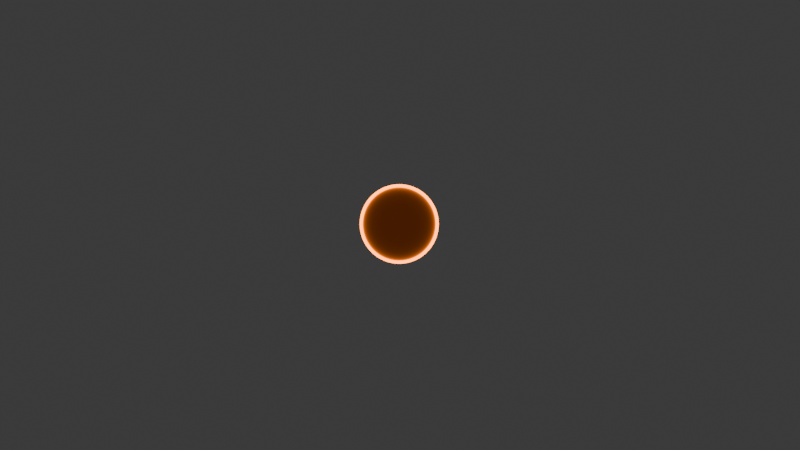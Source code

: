 # Source: sun.blend  (saved by Blender 4.4.32; exported with 4.5.12 LTS)
import bpy
from mathutils import Matrix  # noqa: F401  (used for matrix-valued properties, if any)

bpy.ops.wm.read_factory_settings(use_empty=True)
scene = bpy.context.scene
scene.name = 'Scene'

# ---- collections
col_collection = bpy.data.collections.new('Collection'); scene.collection.children.link(col_collection)
col_the_sun = bpy.data.collections.new('The Sun'); col_collection.children.link(col_the_sun)

# ---- materials (node trees are filled in below, after node groups)
mat_material_002 = bpy.data.materials.new('Material.002')
mat_material_002.surface_render_method = 'BLENDED'
mat_material_002.blend_method = 'BLEND'
mat_material_002.use_sss_translucency = True
mat_material_002.use_thickness_from_shadow = True

# ---- material node trees
mat_material_002.use_nodes = True; mat_material_002.node_tree.nodes.clear()
_N = mat_material_002.node_tree.nodes; _L = mat_material_002.node_tree.links
n0 = _N.new('ShaderNodeOutputMaterial'); n0.name = 'Material Output'; n0.location = (2036, 409)
n1 = _N.new('ShaderNodeMixShader'); n1.name = 'Mix Shader'; n1.location = (1790, 435)
n2 = _N.new('ShaderNodeEmission'); n2.name = 'Emission'; n2.location = (1327, 298)
n2.inputs[0].default_value = (1.0, 0.3819, 0.04189, 1.0)
n2.inputs[1].default_value = 8.0
n3 = _N.new('ShaderNodeFresnel'); n3.name = 'Fresnel'; n3.location = (1396, 612)
n3.inputs[0].default_value = 1.08
n4 = _N.new('ShaderNodeBsdfTransparent'); n4.name = 'Transparent BSDF'; n4.location = (1309, 471)
n4.inputs[0].default_value = (1.0, 0.4026, 0.04732, 1.0)
_L.new(n4.outputs[0], n1.inputs[1])
_L.new(n1.outputs[0], n0.inputs[0])
_L.new(n2.outputs[0], n1.inputs[2])
_L.new(n3.outputs[0], n1.inputs[0])
n0.is_active_output = True

# ---- world
world_world = bpy.data.worlds.new('World'); scene.world = world_world
world_world.use_nodes = True; world_world.node_tree.nodes.clear()
_N = world_world.node_tree.nodes; _L = world_world.node_tree.links
n0 = _N.new('ShaderNodeOutputWorld'); n0.name = 'World Output'; n0.location = (300, 300)
n1 = _N.new('ShaderNodeBackground'); n1.name = 'Background'; n1.location = (10, 300)
n1.inputs[0].default_value = (0.05088, 0.05088, 0.05088, 1.0)
_L.new(n1.outputs[0], n0.inputs[0])
n0.is_active_output = True
world_world.color = (0.05088, 0.05088, 0.05088)
world_world.sun_shadow_jitter_overblur = 0.0

# ---- cameras
cam_camera = bpy.data.cameras.new('Camera')
cam_camera.clip_end = 100.0
cam_camera.ortho_scale = 7.314

# ---- lights
light_light = bpy.data.lights.new('Light', 'POINT')
light_light.energy = 1000.0
light_light.shadow_soft_size = 0.1

# ---- meshes
me_sphere_001 = bpy.data.meshes.new('Sphere.001')
me_sphere_001.from_pydata([(-4.542e-08, 0.07915, 0.3979), (-4.542e-08, 0.1553, 0.3748), (-4.542e-08, 0.2254, 0.3373), (-4.542e-08, 0.2869, 0.2869), (-4.542e-08, 0.3373, 0.2254), (-4.542e-08, 0.3748, 0.1553), (-4.542e-08, 0.3979, 0.07915), (-4.542e-08, 0.3373, -0.2254), (-4.542e-08, 0.2869, -0.2869), (-4.542e-08, 0.2254, -0.3373), (0.01544, 0.07763, 0.3979), (0.03029, 0.1523, 0.3748), (0.04397, 0.2211, 0.3373), (0.05597, 0.2814, 0.2869), (0.06581, 0.3309, 0.2254), (0.07313, 0.3676, 0.1553), (0.07763, 0.3903, 0.07915), (0.07915, 0.3979, 3.899e-07), (0.07763, 0.3903, -0.07915), (0.07313, 0.3676, -0.1553), (0.06581, 0.3309, -0.2254), (0.05597, 0.2814, -0.2869), (0.04397, 0.2211, -0.3373), (0.03029, 0.1523, -0.3748), (0.01544, 0.07763, -0.3979), (0.03029, 0.07313, 0.3979), (0.05942, 0.1434, 0.3748), (0.08626, 0.2082, 0.3373), (0.1098, 0.265, 0.2869), (0.1291, 0.3117, 0.2254), (0.1434, 0.3463, 0.1553), (0.1523, 0.3676, 0.07915), (0.1553, 0.3748, 3.899e-07), (0.1523, 0.3676, -0.07915), (0.1434, 0.3463, -0.1553), (0.1291, 0.3117, -0.2254), (0.1098, 0.265, -0.2869), (0.08626, 0.2082, -0.3373), (0.05942, 0.1434, -0.3748), (0.03029, 0.07313, -0.3979), (0.04397, 0.06581, 0.3979), (0.08626, 0.1291, 0.3748), (0.1252, 0.1874, 0.3373), (0.1594, 0.2385, 0.2869), (0.1874, 0.2805, 0.2254), (0.2082, 0.3117, 0.1553), (0.2211, 0.3309, 0.07915), (0.2254, 0.3373, 3.899e-07), (0.2211, 0.3309, -0.07915), (0.2082, 0.3117, -0.1553), (0.1874, 0.2805, -0.2254), (0.1594, 0.2385, -0.2869), (0.1252, 0.1874, -0.3373), (0.08626, 0.1291, -0.3748), (0.04397, 0.06581, -0.3979), (0.05597, 0.05597, 0.3979), (0.1098, 0.1098, 0.3748), (0.1594, 0.1594, 0.3373), (0.2029, 0.2029, 0.2869), (0.2385, 0.2385, 0.2254), (0.265, 0.265, 0.1553), (0.2814, 0.2814, 0.07915), (0.2869, 0.2869, 3.899e-07), (0.2814, 0.2814, -0.07915), (0.265, 0.265, -0.1553), (0.2385, 0.2385, -0.2254), (0.2029, 0.2029, -0.2869), (0.1594, 0.1594, -0.3373), (0.1098, 0.1098, -0.3748), (0.05597, 0.05597, -0.3979), (0.06581, 0.04397, 0.3979), (0.1291, 0.08626, 0.3748), (0.1874, 0.1252, 0.3373), (0.2385, 0.1594, 0.2869), (0.2805, 0.1874, 0.2254), (0.3117, 0.2082, 0.1553), (0.3309, 0.2211, 0.07915), (0.3373, 0.2254, 3.899e-07), (0.3309, 0.2211, -0.07915), (0.3117, 0.2082, -0.1553), (0.2805, 0.1874, -0.2254), (0.2385, 0.1594, -0.2869), (0.1874, 0.1252, -0.3373), (0.1291, 0.08626, -0.3748), (0.06581, 0.04397, -0.3979), (0.07313, 0.03029, 0.3979), (0.1434, 0.05942, 0.3748), (0.2082, 0.08626, 0.3373), (0.265, 0.1098, 0.2869), (0.3117, 0.1291, 0.2254), (0.3463, 0.1434, 0.1553), (0.3676, 0.1523, 0.07915), (0.3748, 0.1553, 3.899e-07), (0.3676, 0.1523, -0.07915), (0.3463, 0.1434, -0.1553), (0.3117, 0.1291, -0.2254), (0.265, 0.1098, -0.2869), (0.2082, 0.08626, -0.3373), (0.1434, 0.05942, -0.3748), (0.07313, 0.03029, -0.3979), (0.07763, 0.01544, 0.3979), (0.1523, 0.03029, 0.3748), (0.2211, 0.04397, 0.3373), (0.2814, 0.05597, 0.2869), (0.3309, 0.06581, 0.2254), (0.3676, 0.07313, 0.1553), (0.3903, 0.07763, 0.07915), (0.3979, 0.07915, 3.899e-07), (0.3903, 0.07763, -0.07915), (0.3676, 0.07313, -0.1553), (0.3309, 0.06581, -0.2254), (0.2814, 0.05597, -0.2869), (0.2211, 0.04397, -0.3373), (0.1523, 0.03029, -0.3748), (0.07763, 0.01544, -0.3979), (0.07915, 1.99e-09, 0.3979), (0.1553, -1.917e-08, 0.3748), (0.2254, -1.615e-08, 0.3373), (0.2869, 1.106e-08, 0.2869), (0.3373, -7.078e-09, 0.2254), (0.3748, 2.315e-08, 0.1553), (0.3979, -7.078e-09, 0.07915), (0.4057, -3.731e-08, 3.899e-07), (0.3979, -7.078e-09, -0.07915), (0.3748, -3.126e-08, -0.1553), (0.3373, -1.312e-08, -0.2254), (0.2869, 1.106e-08, -0.2869), (0.2254, -1.615e-08, -0.3373), (0.1553, -1.01e-08, -0.3748), (0.07915, -1.032e-09, -0.3979), (0.07763, -0.01544, 0.3979), (0.1523, -0.03029, 0.3748), (0.2211, -0.04397, 0.3373), (0.2814, -0.05597, 0.2869), (0.3309, -0.06581, 0.2254), (0.3676, -0.07313, 0.1553), (0.3903, -0.07763, 0.07915), (0.3979, -0.07915, 3.899e-07), (0.3903, -0.07763, -0.07915), (0.3676, -0.07313, -0.1553), (0.3309, -0.06581, -0.2254), (0.2814, -0.05597, -0.2869), (0.2211, -0.04397, -0.3373), (0.1523, -0.03029, -0.3748), (0.07763, -0.01544, -0.3979), (0.07313, -0.03029, 0.3979), (0.1434, -0.05942, 0.3748), (0.2082, -0.08626, 0.3373), (0.265, -0.1098, 0.2869), (0.3117, -0.1291, 0.2254), (0.3463, -0.1434, 0.1553), (0.3676, -0.1523, 0.07915), (0.3748, -0.1553, 3.899e-07), (0.3676, -0.1523, -0.07915), (0.3463, -0.1434, -0.1553), (0.3117, -0.1291, -0.2254), (0.265, -0.1098, -0.2869), (0.2082, -0.08626, -0.3373), (0.1434, -0.05942, -0.3748), (0.07313, -0.03029, -0.3979), (0.06581, -0.04397, 0.3979), (0.1291, -0.08626, 0.3748), (0.1874, -0.1252, 0.3373), (0.2385, -0.1594, 0.2869), (0.2805, -0.1874, 0.2254), (0.3117, -0.2082, 0.1553), (0.3309, -0.2211, 0.07915), (0.3373, -0.2254, 3.899e-07), (0.3309, -0.2211, -0.07915), (0.3117, -0.2082, -0.1553), (0.2805, -0.1874, -0.2254), (0.2385, -0.1594, -0.2869), (0.1874, -0.1252, -0.3373), (0.1291, -0.08626, -0.3748), (0.06581, -0.04397, -0.3979), (0.05597, -0.05597, 0.3979), (0.1098, -0.1098, 0.3748), (0.1594, -0.1594, 0.3373), (0.2029, -0.2029, 0.2869), (0.2385, -0.2385, 0.2254), (0.265, -0.265, 0.1553), (0.2814, -0.2814, 0.07915), (0.2869, -0.2869, 3.899e-07), (0.2814, -0.2814, -0.07915), (0.265, -0.265, -0.1553), (0.2385, -0.2385, -0.2254), (0.2029, -0.2029, -0.2869), (0.1594, -0.1594, -0.3373), (0.1098, -0.1098, -0.3748), (0.05597, -0.05597, -0.3979), (0.04397, -0.06581, 0.3979), (0.08626, -0.1291, 0.3748), (0.1252, -0.1874, 0.3373), (0.1594, -0.2385, 0.2869), (0.1874, -0.2805, 0.2254), (0.2082, -0.3117, 0.1553), (0.2211, -0.3309, 0.07915), (0.2254, -0.3373, 3.899e-07), (0.2211, -0.3309, -0.07915), (0.2082, -0.3117, -0.1553), (0.1874, -0.2805, -0.2254), (0.1594, -0.2385, -0.2869), (0.1252, -0.1874, -0.3373), (0.08626, -0.1291, -0.3748), (0.04397, -0.06581, -0.3979), (0.03029, -0.07313, 0.3979), (0.05942, -0.1434, 0.3748), (0.08626, -0.2082, 0.3373), (0.1098, -0.265, 0.2869), (0.1291, -0.3117, 0.2254), (0.1434, -0.3463, 0.1553), (0.1523, -0.3676, 0.07915), (0.1553, -0.3748, 3.899e-07), (0.1523, -0.3676, -0.07915), (0.1434, -0.3463, -0.1553), (0.1291, -0.3117, -0.2254), (0.1098, -0.265, -0.2869), (0.08626, -0.2082, -0.3373), (0.05942, -0.1434, -0.3748), (0.03029, -0.07313, -0.3979), (0.01544, -0.07763, 0.3979), (0.03029, -0.1523, 0.3748), (0.04397, -0.2211, 0.3373), (0.05597, -0.2814, 0.2869), (0.06581, -0.3309, 0.2254), (0.07313, -0.3676, 0.1553), (0.07763, -0.3903, 0.07915), (0.07915, -0.3979, 3.899e-07), (0.07763, -0.3903, -0.07915), (0.07313, -0.3676, -0.1553), (0.06581, -0.3309, -0.2254), (0.05597, -0.2814, -0.2869), (0.04397, -0.2211, -0.3373), (0.03029, -0.1523, -0.3748), (0.01544, -0.07763, -0.3979), (-4.455e-08, -0.07915, 0.3979), (-5.664e-08, -0.1553, 0.3748), (-7.175e-08, -0.2254, 0.3373), (-2.641e-08, -0.2869, 0.2869), (-5.059e-08, -0.3373, 0.2254), (-3.85e-08, -0.3748, 0.1553), (-7.477e-08, -0.3979, 0.07915), (-1.534e-07, -0.4057, 3.899e-07), (-7.477e-08, -0.3979, -0.07915), (-9.291e-08, -0.3748, -0.1553), (-6.268e-08, -0.3373, -0.2254), (-2.641e-08, -0.2869, -0.2869), (-7.175e-08, -0.2254, -0.3373), (-4.455e-08, -0.1553, -0.3748), (-4.606e-08, -0.07915, -0.3979), (-0.01544, -0.07763, 0.3979), (-0.03029, -0.1523, 0.3748), (-0.04397, -0.2211, 0.3373), (-0.05597, -0.2814, 0.2869), (-0.06581, -0.3309, 0.2254), (-0.07313, -0.3676, 0.1553), (-0.07763, -0.3903, 0.07915), (-0.07915, -0.3979, 3.899e-07), (-0.07763, -0.3903, -0.07915), (-0.07313, -0.3676, -0.1553), (-0.06581, -0.3309, -0.2254), (-0.05597, -0.2814, -0.2869), (-0.04397, -0.2211, -0.3373), (-0.03029, -0.1523, -0.3748), (-0.01544, -0.07763, -0.3979), (-0.03029, -0.07313, 0.3979), (-0.05942, -0.1434, 0.3748), (-0.08626, -0.2082, 0.3373), (-0.1098, -0.265, 0.2869), (-0.1291, -0.3117, 0.2254), (-0.1434, -0.3463, 0.1553), (-0.1523, -0.3676, 0.07915), (-0.1553, -0.3748, 3.899e-07), (-0.1523, -0.3676, -0.07915), (-0.1434, -0.3463, -0.1553), (-0.1291, -0.3117, -0.2254), (-0.1098, -0.265, -0.2869), (-0.08626, -0.2082, -0.3373), (-0.05942, -0.1434, -0.3748), (-0.03029, -0.07313, -0.3979), (-0.04397, -0.06581, 0.3979), (-0.08626, -0.1291, 0.3748), (-0.1252, -0.1874, 0.3373), (-0.1594, -0.2385, 0.2869), (-0.1874, -0.2805, 0.2254), (-0.2082, -0.3117, 0.1553), (-0.2211, -0.3309, 0.07915), (-0.2254, -0.3373, 3.899e-07), (-0.2211, -0.3309, -0.07915), (-0.2082, -0.3117, -0.1553), (-0.1874, -0.2805, -0.2254), (-0.1594, -0.2385, -0.2869), (-0.1252, -0.1874, -0.3373), (-0.08626, -0.1291, -0.3748), (-0.04397, -0.06581, -0.3979), (-0.05597, -0.05597, 0.3979), (-0.1098, -0.1098, 0.3748), (-0.1594, -0.1594, 0.3373), (-0.2029, -0.2029, 0.2869), (-0.2385, -0.2385, 0.2254), (-0.265, -0.265, 0.1553), (-0.2814, -0.2814, 0.07915), (-0.2869, -0.2869, 3.899e-07), (-0.2814, -0.2814, -0.07915), (-0.265, -0.265, -0.1553), (-0.2385, -0.2385, -0.2254), (-0.2029, -0.2029, -0.2869), (-0.1594, -0.1594, -0.3373), (-0.1098, -0.1098, -0.3748), (-0.05597, -0.05597, -0.3979), (-0.06581, -0.04397, 0.3979), (-0.1291, -0.08626, 0.3748), (-0.1874, -0.1252, 0.3373), (-0.2385, -0.1594, 0.2869), (-0.2805, -0.1874, 0.2254), (-0.3117, -0.2082, 0.1553), (-0.3309, -0.2211, 0.07915), (-0.3373, -0.2254, 3.899e-07), (-0.3309, -0.2211, -0.07915), (-0.3117, -0.2082, -0.1553), (-0.2805, -0.1874, -0.2254), (-0.2385, -0.1594, -0.2869), (-0.1874, -0.1252, -0.3373), (-0.1291, -0.08626, -0.3748), (-0.06581, -0.04397, -0.3979), (-7.819e-08, -1.916e-08, 0.4057), (-0.07313, -0.03029, 0.3979), (-0.1434, -0.05942, 0.3748), (-0.2082, -0.08626, 0.3373), (-0.265, -0.1098, 0.2869), (-0.3117, -0.1291, 0.2254), (-0.3463, -0.1434, 0.1553), (-0.3676, -0.1523, 0.07915), (-0.3748, -0.1553, 3.899e-07), (-0.3676, -0.1523, -0.07915), (-0.3463, -0.1434, -0.1553), (-0.3117, -0.1291, -0.2254), (-0.265, -0.1098, -0.2869), (-0.2082, -0.08626, -0.3373), (-0.1434, -0.05942, -0.3748), (-0.07313, -0.03029, -0.3979), (-0.07763, -0.01544, 0.3979), (-0.1523, -0.03029, 0.3748), (-0.2211, -0.04397, 0.3373), (-0.2814, -0.05597, 0.2869), (-0.3309, -0.06581, 0.2254), (-0.3676, -0.07313, 0.1553), (-0.3903, -0.07763, 0.07915), (-0.3979, -0.07915, 3.899e-07), (-0.3903, -0.07763, -0.07915), (-0.3676, -0.07313, -0.1553), (-0.3309, -0.06581, -0.2254), (-0.2814, -0.05597, -0.2869), (-0.2211, -0.04397, -0.3373), (-0.1523, -0.03029, -0.3748), (-0.07763, -0.01544, -0.3979), (-0.07915, 4.79e-10, 0.3979), (-0.1553, 1.106e-08, 0.3748), (-0.2254, 3.222e-08, 0.3373), (-0.2869, -7.078e-09, 0.2869), (-0.3373, 1.106e-08, 0.2254), (-0.3748, 2.92e-08, 0.1553), (-0.3979, 5.942e-08, 0.07915), (-0.4057, 1.864e-07, 3.899e-07), (-0.3979, 5.942e-08, -0.07915), (-0.3748, 7.756e-08, -0.1553), (-0.3373, 1.71e-08, -0.2254), (-0.2869, -7.078e-09, -0.2869), (-0.2254, 3.222e-08, -0.3373), (-0.1553, 5.013e-09, -0.3748), (-0.07915, 1.99e-09, -0.3979), (-0.07763, 0.01544, 0.3979), (-0.1523, 0.03029, 0.3748), (-0.2211, 0.04397, 0.3373), (-0.2814, 0.05597, 0.2869), (-0.3309, 0.06581, 0.2254), (-0.3676, 0.07313, 0.1553), (-0.3903, 0.07763, 0.07915), (-0.3979, 0.07915, 3.899e-07), (-0.3903, 0.07763, -0.07915), (-0.3676, 0.07313, -0.1553), (-0.3309, 0.06581, -0.2254), (-0.2814, 0.05597, -0.2869), (-0.2211, 0.04397, -0.3373), (-0.1523, 0.03029, -0.3748), (-0.07763, 0.01544, -0.3979), (-0.07313, 0.03029, 0.3979), (-0.1434, 0.05942, 0.3748), (-0.2082, 0.08626, 0.3373), (-0.265, 0.1098, 0.2869), (-0.3117, 0.1291, 0.2254), (-0.3463, 0.1434, 0.1553), (-0.3676, 0.1523, 0.07915), (-0.3748, 0.1553, 3.899e-07), (-0.3676, 0.1523, -0.07915), (-0.3463, 0.1434, -0.1553), (-0.3117, 0.1291, -0.2254), (-0.265, 0.1098, -0.2869), (-0.2082, 0.08626, -0.3373), (-0.1434, 0.05942, -0.3748), (-0.07313, 0.03029, -0.3979), (-0.06581, 0.04397, 0.3979), (-0.1291, 0.08626, 0.3748), (-0.1874, 0.1252, 0.3373), (-0.2385, 0.1594, 0.2869), (-0.2805, 0.1874, 0.2254), (-0.3117, 0.2082, 0.1553), (-0.3309, 0.2211, 0.07915), (-0.3373, 0.2254, 3.899e-07), (-0.3309, 0.2211, -0.07915), (-0.3117, 0.2082, -0.1553), (-0.2805, 0.1874, -0.2254), (-0.2385, 0.1594, -0.2869), (-0.1874, 0.1252, -0.3373), (-0.1291, 0.08626, -0.3748), (-0.06581, 0.04397, -0.3979), (-0.05597, 0.05597, 0.3979), (-0.1098, 0.1098, 0.3748), (-0.1594, 0.1594, 0.3373), (-0.2029, 0.2029, 0.2869), (-0.2385, 0.2385, 0.2254), (-0.265, 0.265, 0.1553), (-0.2814, 0.2814, 0.07915), (-0.2869, 0.2869, 3.899e-07), (-0.2814, 0.2814, -0.07915), (-0.265, 0.265, -0.1553), (-0.2385, 0.2385, -0.2254), (-0.2029, 0.2029, -0.2869), (-0.1594, 0.1594, -0.3373), (-0.1098, 0.1098, -0.3748), (-0.05597, 0.05597, -0.3979), (-0.04397, 0.06581, 0.3979), (-0.08626, 0.1291, 0.3748), (-0.1252, 0.1874, 0.3373), (-0.1594, 0.2385, 0.2869), (-0.1874, 0.2805, 0.2254), (-0.2082, 0.3117, 0.1553), (-0.2211, 0.3309, 0.07915), (-0.2254, 0.3373, 3.899e-07), (-0.2211, 0.3309, -0.07915), (-0.2082, 0.3117, -0.1553), (-0.1874, 0.2805, -0.2254), (-0.1594, 0.2385, -0.2869), (-0.1252, 0.1874, -0.3373), (-0.08626, 0.1291, -0.3748), (-0.04397, 0.06581, -0.3979), (-0.03029, 0.07313, 0.3979), (-0.05942, 0.1434, 0.3748), (-0.08626, 0.2082, 0.3373), (-0.1098, 0.265, 0.2869), (-0.1291, 0.3117, 0.2254), (-0.1434, 0.3463, 0.1553), (-0.1523, 0.3676, 0.07915), (-0.1553, 0.3748, 3.899e-07), (-0.1523, 0.3676, -0.07915), (-0.1434, 0.3463, -0.1553), (-0.1291, 0.3117, -0.2254), (-0.1098, 0.265, -0.2869), (-0.08626, 0.2082, -0.3373), (-0.05942, 0.1434, -0.3748), (-0.03029, 0.07313, -0.3979), (-0.01544, 0.07763, 0.3979), (-0.03029, 0.1523, 0.3748), (-0.04397, 0.2211, 0.3373), (-0.05597, 0.2814, 0.2869), (-0.06581, 0.3309, 0.2254), (-0.07313, 0.3676, 0.1553), (-0.07763, 0.3903, 0.07915), (-0.07915, 0.3979, 3.899e-07), (-0.07763, 0.3903, -0.07915), (-0.07313, 0.3676, -0.1553), (-0.06581, 0.3309, -0.2254), (-0.05597, 0.2814, -0.2869), (-0.04397, 0.2211, -0.3373), (-0.03029, 0.1523, -0.3748), (-0.01544, 0.07763, -0.3979), (1.731e-07, 0.4057, 3.899e-07), (4.614e-08, 0.3979, -0.07915), (3.405e-08, 0.3748, -0.1553), (-1.734e-08, 0.1553, -0.3748), (-3.397e-08, 0.07915, -0.3979), (-4.542e-08, -5.591e-09, -0.4057)], [], [(8, 7, 20, 21), (4, 3, 13, 14), (9, 8, 21, 22), (5, 4, 14, 15), (479, 9, 22, 23), (6, 5, 15, 16), (480, 479, 23, 24), (476, 6, 16, 17), (0, 325, 10), (481, 480, 24), (477, 476, 17, 18), (1, 0, 10, 11), (478, 477, 18, 19), (2, 1, 11, 12), (7, 478, 19, 20), (3, 2, 12, 13), (20, 19, 34, 35), (13, 12, 27, 28), (21, 20, 35, 36), (14, 13, 28, 29), (22, 21, 36, 37), (15, 14, 29, 30), (23, 22, 37, 38), (16, 15, 30, 31), (24, 23, 38, 39), (17, 16, 31, 32), (10, 325, 25), (481, 24, 39), (18, 17, 32, 33), (11, 10, 25, 26), (19, 18, 33, 34), (12, 11, 26, 27), (39, 38, 53, 54), (32, 31, 46, 47), (25, 325, 40), (481, 39, 54), (33, 32, 47, 48), (26, 25, 40, 41), (34, 33, 48, 49), (27, 26, 41, 42), (35, 34, 49, 50), (28, 27, 42, 43), (36, 35, 50, 51), (29, 28, 43, 44), (37, 36, 51, 52), (30, 29, 44, 45), (38, 37, 52, 53), (31, 30, 45, 46), (43, 42, 57, 58), (51, 50, 65, 66), (44, 43, 58, 59), (52, 51, 66, 67), (45, 44, 59, 60), (53, 52, 67, 68), (46, 45, 60, 61), (54, 53, 68, 69), (47, 46, 61, 62), (40, 325, 55), (481, 54, 69), (48, 47, 62, 63), (41, 40, 55, 56), (49, 48, 63, 64), (42, 41, 56, 57), (50, 49, 64, 65), (62, 61, 76, 77), (55, 325, 70), (481, 69, 84), (63, 62, 77, 78), (56, 55, 70, 71), (64, 63, 78, 79), (57, 56, 71, 72), (65, 64, 79, 80), (58, 57, 72, 73), (66, 65, 80, 81), (59, 58, 73, 74), (67, 66, 81, 82), (60, 59, 74, 75), (68, 67, 82, 83), (61, 60, 75, 76), (69, 68, 83, 84), (81, 80, 95, 96), (74, 73, 88, 89), (82, 81, 96, 97), (75, 74, 89, 90), (83, 82, 97, 98), (76, 75, 90, 91), (84, 83, 98, 99), (77, 76, 91, 92), (70, 325, 85), (481, 84, 99), (78, 77, 92, 93), (71, 70, 85, 86), (79, 78, 93, 94), (72, 71, 86, 87), (80, 79, 94, 95), (73, 72, 87, 88), (481, 99, 114), (93, 92, 107, 108), (86, 85, 100, 101), (94, 93, 108, 109), (87, 86, 101, 102), (95, 94, 109, 110), (88, 87, 102, 103), (96, 95, 110, 111), (89, 88, 103, 104), (97, 96, 111, 112), (90, 89, 104, 105), (98, 97, 112, 113), (91, 90, 105, 106), (99, 98, 113, 114), (92, 91, 106, 107), (85, 325, 100), (112, 111, 126, 127), (105, 104, 119, 120), (113, 112, 127, 128), (106, 105, 120, 121), (114, 113, 128, 129), (107, 106, 121, 122), (100, 325, 115), (481, 114, 129), (108, 107, 122, 123), (101, 100, 115, 116), (109, 108, 123, 124), (102, 101, 116, 117), (110, 109, 124, 125), (103, 102, 117, 118), (111, 110, 125, 126), (104, 103, 118, 119), (116, 115, 130, 131), (124, 123, 138, 139), (117, 116, 131, 132), (125, 124, 139, 140), (118, 117, 132, 133), (126, 125, 140, 141), (119, 118, 133, 134), (127, 126, 141, 142), (120, 119, 134, 135), (128, 127, 142, 143), (121, 120, 135, 136), (129, 128, 143, 144), (122, 121, 136, 137), (115, 325, 130), (481, 129, 144), (123, 122, 137, 138), (135, 134, 149, 150), (143, 142, 157, 158), (136, 135, 150, 151), (144, 143, 158, 159), (137, 136, 151, 152), (130, 325, 145), (481, 144, 159), (138, 137, 152, 153), (131, 130, 145, 146), (139, 138, 153, 154), (132, 131, 146, 147), (140, 139, 154, 155), (133, 132, 147, 148), (141, 140, 155, 156), (134, 133, 148, 149), (142, 141, 156, 157), (154, 153, 168, 169), (147, 146, 161, 162), (155, 154, 169, 170), (148, 147, 162, 163), (156, 155, 170, 171), (149, 148, 163, 164), (157, 156, 171, 172), (150, 149, 164, 165), (158, 157, 172, 173), (151, 150, 165, 166), (159, 158, 173, 174), (152, 151, 166, 167), (145, 325, 160), (481, 159, 174), (153, 152, 167, 168), (146, 145, 160, 161), (173, 172, 187, 188), (166, 165, 180, 181), (174, 173, 188, 189), (167, 166, 181, 182), (160, 325, 175), (481, 174, 189), (168, 167, 182, 183), (161, 160, 175, 176), (169, 168, 183, 184), (162, 161, 176, 177), (170, 169, 184, 185), (163, 162, 177, 178), (171, 170, 185, 186), (164, 163, 178, 179), (172, 171, 186, 187), (165, 164, 179, 180), (177, 176, 191, 192), (185, 184, 199, 200), (178, 177, 192, 193), (186, 185, 200, 201), (179, 178, 193, 194), (187, 186, 201, 202), (180, 179, 194, 195), (188, 187, 202, 203), (181, 180, 195, 196), (189, 188, 203, 204), (182, 181, 196, 197), (175, 325, 190), (481, 189, 204), (183, 182, 197, 198), (176, 175, 190, 191), (184, 183, 198, 199), (196, 195, 210, 211), (204, 203, 218, 219), (197, 196, 211, 212), (190, 325, 205), (481, 204, 219), (198, 197, 212, 213), (191, 190, 205, 206), (199, 198, 213, 214), (192, 191, 206, 207), (200, 199, 214, 215), (193, 192, 207, 208), (201, 200, 215, 216), (194, 193, 208, 209), (202, 201, 216, 217), (195, 194, 209, 210), (203, 202, 217, 218), (215, 214, 229, 230), (208, 207, 222, 223), (216, 215, 230, 231), (209, 208, 223, 224), (217, 216, 231, 232), (210, 209, 224, 225), (218, 217, 232, 233), (211, 210, 225, 226), (219, 218, 233, 234), (212, 211, 226, 227), (205, 325, 220), (481, 219, 234), (213, 212, 227, 228), (206, 205, 220, 221), (214, 213, 228, 229), (207, 206, 221, 222), (234, 233, 248, 249), (227, 226, 241, 242), (220, 325, 235), (481, 234, 249), (228, 227, 242, 243), (221, 220, 235, 236), (229, 228, 243, 244), (222, 221, 236, 237), (230, 229, 244, 245), (223, 222, 237, 238), (231, 230, 245, 246), (224, 223, 238, 239), (232, 231, 246, 247), (225, 224, 239, 240), (233, 232, 247, 248), (226, 225, 240, 241), (246, 245, 260, 261), (239, 238, 253, 254), (247, 246, 261, 262), (240, 239, 254, 255), (248, 247, 262, 263), (241, 240, 255, 256), (249, 248, 263, 264), (242, 241, 256, 257), (235, 325, 250), (481, 249, 264), (243, 242, 257, 258), (236, 235, 250, 251), (244, 243, 258, 259), (237, 236, 251, 252), (245, 244, 259, 260), (238, 237, 252, 253), (250, 325, 265), (481, 264, 279), (258, 257, 272, 273), (251, 250, 265, 266), (259, 258, 273, 274), (252, 251, 266, 267), (260, 259, 274, 275), (253, 252, 267, 268), (261, 260, 275, 276), (254, 253, 268, 269), (262, 261, 276, 277), (255, 254, 269, 270), (263, 262, 277, 278), (256, 255, 270, 271), (264, 263, 278, 279), (257, 256, 271, 272), (269, 268, 283, 284), (277, 276, 291, 292), (270, 269, 284, 285), (278, 277, 292, 293), (271, 270, 285, 286), (279, 278, 293, 294), (272, 271, 286, 287), (265, 325, 280), (481, 279, 294), (273, 272, 287, 288), (266, 265, 280, 281), (274, 273, 288, 289), (267, 266, 281, 282), (275, 274, 289, 290), (268, 267, 282, 283), (276, 275, 290, 291), (288, 287, 302, 303), (281, 280, 295, 296), (289, 288, 303, 304), (282, 281, 296, 297), (290, 289, 304, 305), (283, 282, 297, 298), (291, 290, 305, 306), (284, 283, 298, 299), (292, 291, 306, 307), (285, 284, 299, 300), (293, 292, 307, 308), (286, 285, 300, 301), (294, 293, 308, 309), (287, 286, 301, 302), (280, 325, 295), (481, 294, 309), (307, 306, 321, 322), (300, 299, 314, 315), (308, 307, 322, 323), (301, 300, 315, 316), (309, 308, 323, 324), (302, 301, 316, 317), (295, 325, 310), (481, 309, 324), (303, 302, 317, 318), (296, 295, 310, 311), (304, 303, 318, 319), (297, 296, 311, 312), (305, 304, 319, 320), (298, 297, 312, 313), (306, 305, 320, 321), (299, 298, 313, 314), (311, 310, 326, 327), (319, 318, 334, 335), (312, 311, 327, 328), (320, 319, 335, 336), (313, 312, 328, 329), (321, 320, 336, 337), (314, 313, 329, 330), (322, 321, 337, 338), (315, 314, 330, 331), (323, 322, 338, 339), (316, 315, 331, 332), (324, 323, 339, 340), (317, 316, 332, 333), (310, 325, 326), (481, 324, 340), (318, 317, 333, 334), (331, 330, 345, 346), (339, 338, 353, 354), (332, 331, 346, 347), (340, 339, 354, 355), (333, 332, 347, 348), (326, 325, 341), (481, 340, 355), (334, 333, 348, 349), (327, 326, 341, 342), (335, 334, 349, 350), (328, 327, 342, 343), (336, 335, 350, 351), (329, 328, 343, 344), (337, 336, 351, 352), (330, 329, 344, 345), (338, 337, 352, 353), (350, 349, 364, 365), (343, 342, 357, 358), (351, 350, 365, 366), (344, 343, 358, 359), (352, 351, 366, 367), (345, 344, 359, 360), (353, 352, 367, 368), (346, 345, 360, 361), (354, 353, 368, 369), (347, 346, 361, 362), (355, 354, 369, 370), (348, 347, 362, 363), (341, 325, 356), (481, 355, 370), (349, 348, 363, 364), (342, 341, 356, 357), (369, 368, 383, 384), (362, 361, 376, 377), (370, 369, 384, 385), (363, 362, 377, 378), (356, 325, 371), (481, 370, 385), (364, 363, 378, 379), (357, 356, 371, 372), (365, 364, 379, 380), (358, 357, 372, 373), (366, 365, 380, 381), (359, 358, 373, 374), (367, 366, 381, 382), (360, 359, 374, 375), (368, 367, 382, 383), (361, 360, 375, 376), (381, 380, 395, 396), (374, 373, 388, 389), (382, 381, 396, 397), (375, 374, 389, 390), (383, 382, 397, 398), (376, 375, 390, 391), (384, 383, 398, 399), (377, 376, 391, 392), (385, 384, 399, 400), (378, 377, 392, 393), (371, 325, 386), (481, 385, 400), (379, 378, 393, 394), (372, 371, 386, 387), (380, 379, 394, 395), (373, 372, 387, 388), (400, 399, 414, 415), (393, 392, 407, 408), (386, 325, 401), (481, 400, 415), (394, 393, 408, 409), (387, 386, 401, 402), (395, 394, 409, 410), (388, 387, 402, 403), (396, 395, 410, 411), (389, 388, 403, 404), (397, 396, 411, 412), (390, 389, 404, 405), (398, 397, 412, 413), (391, 390, 405, 406), (399, 398, 413, 414), (392, 391, 406, 407), (404, 403, 418, 419), (412, 411, 426, 427), (405, 404, 419, 420), (413, 412, 427, 428), (406, 405, 420, 421), (414, 413, 428, 429), (407, 406, 421, 422), (415, 414, 429, 430), (408, 407, 422, 423), (401, 325, 416), (481, 415, 430), (409, 408, 423, 424), (402, 401, 416, 417), (410, 409, 424, 425), (403, 402, 417, 418), (411, 410, 425, 426), (423, 422, 437, 438), (416, 325, 431), (481, 430, 445), (424, 423, 438, 439), (417, 416, 431, 432), (425, 424, 439, 440), (418, 417, 432, 433), (426, 425, 440, 441), (419, 418, 433, 434), (427, 426, 441, 442), (420, 419, 434, 435), (428, 427, 442, 443), (421, 420, 435, 436), (429, 428, 443, 444), (422, 421, 436, 437), (430, 429, 444, 445), (442, 441, 456, 457), (435, 434, 449, 450), (443, 442, 457, 458), (436, 435, 450, 451), (444, 443, 458, 459), (437, 436, 451, 452), (445, 444, 459, 460), (438, 437, 452, 453), (431, 325, 446), (481, 445, 460), (439, 438, 453, 454), (432, 431, 446, 447), (440, 439, 454, 455), (433, 432, 447, 448), (441, 440, 455, 456), (434, 433, 448, 449), (446, 325, 461), (481, 460, 475), (454, 453, 468, 469), (447, 446, 461, 462), (455, 454, 469, 470), (448, 447, 462, 463), (456, 455, 470, 471), (449, 448, 463, 464), (457, 456, 471, 472), (450, 449, 464, 465), (458, 457, 472, 473), (451, 450, 465, 466), (459, 458, 473, 474), (452, 451, 466, 467), (460, 459, 474, 475), (453, 452, 467, 468), (465, 464, 3, 4), (473, 472, 8, 9), (466, 465, 4, 5), (474, 473, 9, 479), (467, 466, 5, 6), (475, 474, 479, 480), (468, 467, 6, 476), (461, 325, 0), (481, 475, 480), (469, 468, 476, 477), (462, 461, 0, 1), (470, 469, 477, 478), (463, 462, 1, 2), (471, 470, 478, 7), (464, 463, 2, 3), (472, 471, 7, 8)])
me_sphere_001.polygons.foreach_set('use_smooth', [True] * 512)
_uv = me_sphere_001.uv_layers.new(name='UVMap')
_uv.uv.foreach_set('vector', [0.75, 0.25, 0.75, 0.3125, 0.7188, 0.3125, 0.7188, 0.25, 0.75, 0.6875, 0.75, 0.75, 0.7188, 0.75, 0.7188, 0.6875, 0.75, 0.1875, 0.75, 0.25, 0.7188, 0.25, 0.7188, 0.1875, 0.75, 0.625, 0.75, 0.6875, 0.7188, 0.6875, 0.7188, 0.625, 0.75, 0.125, 0.75, 0.1875, 0.7188, 0.1875, 0.7188, 0.125, 0.75, 0.5625, 0.75, 0.625, 0.7188, 0.625, 0.7188, 0.5625, 0.75, 0.0625, 0.75, 0.125, 0.7188, 0.125, 0.7188, 0.0625, 0.75, 0.5, 0.75, 0.5625, 0.7188, 0.5625, 0.7188, 0.5, 0.75, 0.9375, 0.7344, 1.0, 0.7188, 0.9375, 0.7344, 0.0, 0.75, 0.0625, 0.7188, 0.0625, 0.75, 0.4375, 0.75, 0.5, 0.7188, 0.5, 0.7188, 0.4375, 0.75, 0.875, 0.75, 0.9375, 0.7188, 0.9375, 0.7188, 0.875, 0.75, 0.375, 0.75, 0.4375, 0.7188, 0.4375, 0.7188, 0.375, 0.75, 0.8125, 0.75, 0.875, 0.7188, 0.875, 0.7188, 0.8125, 0.75, 0.3125, 0.75, 0.375, 0.7188, 0.375, 0.7188, 0.3125, 0.75, 0.75, 0.75, 0.8125, 0.7188, 0.8125, 0.7188, 0.75, 0.7188, 0.3125, 0.7188, 0.375, 0.6875, 0.375, 0.6875, 0.3125, 0.7188, 0.75, 0.7188, 0.8125, 0.6875, 0.8125, 0.6875, 0.75, 0.7188, 0.25, 0.7188, 0.3125, 0.6875, 0.3125, 0.6875, 0.25, 0.7188, 0.6875, 0.7188, 0.75, 0.6875, 0.75, 0.6875, 0.6875, 0.7188, 0.1875, 0.7188, 0.25, 0.6875, 0.25, 0.6875, 0.1875, 0.7188, 0.625, 0.7188, 0.6875, 0.6875, 0.6875, 0.6875, 0.625, 0.7188, 0.125, 0.7188, 0.1875, 0.6875, 0.1875, 0.6875, 0.125, 0.7188, 0.5625, 0.7188, 0.625, 0.6875, 0.625, 0.6875, 0.5625, 0.7188, 0.0625, 0.7188, 0.125, 0.6875, 0.125, 0.6875, 0.0625, 0.7188, 0.5, 0.7188, 0.5625, 0.6875, 0.5625, 0.6875, 0.5, 0.7188, 0.9375, 0.7031, 1.0, 0.6875, 0.9375, 0.7031, 0.0, 0.7188, 0.0625, 0.6875, 0.0625, 0.7188, 0.4375, 0.7188, 0.5, 0.6875, 0.5, 0.6875, 0.4375, 0.7188, 0.875, 0.7188, 0.9375, 0.6875, 0.9375, 0.6875, 0.875, 0.7188, 0.375, 0.7188, 0.4375, 0.6875, 0.4375, 0.6875, 0.375, 0.7188, 0.8125, 0.7188, 0.875, 0.6875, 0.875, 0.6875, 0.8125, 0.6875, 0.0625, 0.6875, 0.125, 0.6562, 0.125, 0.6562, 0.0625, 0.6875, 0.5, 0.6875, 0.5625, 0.6562, 0.5625, 0.6562, 0.5, 0.6875, 0.9375, 0.6719, 1.0, 0.6562, 0.9375, 0.6719, 0.0, 0.6875, 0.0625, 0.6562, 0.0625, 0.6875, 0.4375, 0.6875, 0.5, 0.6562, 0.5, 0.6562, 0.4375, 0.6875, 0.875, 0.6875, 0.9375, 0.6562, 0.9375, 0.6562, 0.875, 0.6875, 0.375, 0.6875, 0.4375, 0.6562, 0.4375, 0.6562, 0.375, 0.6875, 0.8125, 0.6875, 0.875, 0.6562, 0.875, 0.6562, 0.8125, 0.6875, 0.3125, 0.6875, 0.375, 0.6562, 0.375, 0.6562, 0.3125, 0.6875, 0.75, 0.6875, 0.8125, 0.6562, 0.8125, 0.6562, 0.75, 0.6875, 0.25, 0.6875, 0.3125, 0.6562, 0.3125, 0.6562, 0.25, 0.6875, 0.6875, 0.6875, 0.75, 0.6562, 0.75, 0.6562, 0.6875, 0.6875, 0.1875, 0.6875, 0.25, 0.6562, 0.25, 0.6562, 0.1875, 0.6875, 0.625, 0.6875, 0.6875, 0.6562, 0.6875, 0.6562, 0.625, 0.6875, 0.125, 0.6875, 0.1875, 0.6562, 0.1875, 0.6562, 0.125, 0.6875, 0.5625, 0.6875, 0.625, 0.6562, 0.625, 0.6562, 0.5625, 0.6562, 0.75, 0.6562, 0.8125, 0.625, 0.8125, 0.625, 0.75, 0.6562, 0.25, 0.6562, 0.3125, 0.625, 0.3125, 0.625, 0.25, 0.6562, 0.6875, 0.6562, 0.75, 0.625, 0.75, 0.625, 0.6875, 0.6562, 0.1875, 0.6562, 0.25, 0.625, 0.25, 0.625, 0.1875, 0.6562, 0.625, 0.6562, 0.6875, 0.625, 0.6875, 0.625, 0.625, 0.6562, 0.125, 0.6562, 0.1875, 0.625, 0.1875, 0.625, 0.125, 0.6562, 0.5625, 0.6562, 0.625, 0.625, 0.625, 0.625, 0.5625, 0.6562, 0.0625, 0.6562, 0.125, 0.625, 0.125, 0.625, 0.0625, 0.6562, 0.5, 0.6562, 0.5625, 0.625, 0.5625, 0.625, 0.5, 0.6562, 0.9375, 0.6406, 1.0, 0.625, 0.9375, 0.6406, 0.0, 0.6562, 0.0625, 0.625, 0.0625, 0.6562, 0.4375, 0.6562, 0.5, 0.625, 0.5, 0.625, 0.4375, 0.6562, 0.875, 0.6562, 0.9375, 0.625, 0.9375, 0.625, 0.875, 0.6562, 0.375, 0.6562, 0.4375, 0.625, 0.4375, 0.625, 0.375, 0.6562, 0.8125, 0.6562, 0.875, 0.625, 0.875, 0.625, 0.8125, 0.6562, 0.3125, 0.6562, 0.375, 0.625, 0.375, 0.625, 0.3125, 0.625, 0.5, 0.625, 0.5625, 0.5938, 0.5625, 0.5938, 0.5, 0.625, 0.9375, 0.6094, 1.0, 0.5937, 0.9375, 0.6094, 0.0, 0.625, 0.0625, 0.5937, 0.0625, 0.625, 0.4375, 0.625, 0.5, 0.5938, 0.5, 0.5938, 0.4375, 0.625, 0.875, 0.625, 0.9375, 0.5937, 0.9375, 0.5937, 0.875, 0.625, 0.375, 0.625, 0.4375, 0.5938, 0.4375, 0.5938, 0.375, 0.625, 0.8125, 0.625, 0.875, 0.5937, 0.875, 0.5938, 0.8125, 0.625, 0.3125, 0.625, 0.375, 0.5938, 0.375, 0.5938, 0.3125, 0.625, 0.75, 0.625, 0.8125, 0.5938, 0.8125, 0.5938, 0.75, 0.625, 0.25, 0.625, 0.3125, 0.5938, 0.3125, 0.5938, 0.25, 0.625, 0.6875, 0.625, 0.75, 0.5938, 0.75, 0.5938, 0.6875, 0.625, 0.1875, 0.625, 0.25, 0.5938, 0.25, 0.5938, 0.1875, 0.625, 0.625, 0.625, 0.6875, 0.5938, 0.6875, 0.5938, 0.625, 0.625, 0.125, 0.625, 0.1875, 0.5938, 0.1875, 0.5938, 0.125, 0.625, 0.5625, 0.625, 0.625, 0.5938, 0.625, 0.5938, 0.5625, 0.625, 0.0625, 0.625, 0.125, 0.5938, 0.125, 0.5937, 0.0625, 0.5938, 0.25, 0.5938, 0.3125, 0.5625, 0.3125, 0.5625, 0.25, 0.5938, 0.6875, 0.5938, 0.75, 0.5625, 0.75, 0.5625, 0.6875, 0.5938, 0.1875, 0.5938, 0.25, 0.5625, 0.25, 0.5625, 0.1875, 0.5938, 0.625, 0.5938, 0.6875, 0.5625, 0.6875, 0.5625, 0.625, 0.5938, 0.125, 0.5938, 0.1875, 0.5625, 0.1875, 0.5625, 0.125, 0.5938, 0.5625, 0.5938, 0.625, 0.5625, 0.625, 0.5625, 0.5625, 0.5937, 0.0625, 0.5938, 0.125, 0.5625, 0.125, 0.5625, 0.0625, 0.5938, 0.5, 0.5938, 0.5625, 0.5625, 0.5625, 0.5625, 0.5, 0.5937, 0.9375, 0.5781, 1.0, 0.5625, 0.9375, 0.5781, 0.0, 0.5937, 0.0625, 0.5625, 0.0625, 0.5938, 0.4375, 0.5938, 0.5, 0.5625, 0.5, 0.5625, 0.4375, 0.5937, 0.875, 0.5937, 0.9375, 0.5625, 0.9375, 0.5625, 0.875, 0.5938, 0.375, 0.5938, 0.4375, 0.5625, 0.4375, 0.5625, 0.375, 0.5938, 0.8125, 0.5937, 0.875, 0.5625, 0.875, 0.5625, 0.8125, 0.5938, 0.3125, 0.5938, 0.375, 0.5625, 0.375, 0.5625, 0.3125, 0.5938, 0.75, 0.5938, 0.8125, 0.5625, 0.8125, 0.5625, 0.75, 0.5469, 0.0, 0.5625, 0.0625, 0.5312, 0.0625, 0.5625, 0.4375, 0.5625, 0.5, 0.5312, 0.5, 0.5312, 0.4375, 0.5625, 0.875, 0.5625, 0.9375, 0.5312, 0.9375, 0.5312, 0.875, 0.5625, 0.375, 0.5625, 0.4375, 0.5312, 0.4375, 0.5312, 0.375, 0.5625, 0.8125, 0.5625, 0.875, 0.5312, 0.875, 0.5312, 0.8125, 0.5625, 0.3125, 0.5625, 0.375, 0.5312, 0.375, 0.5312, 0.3125, 0.5625, 0.75, 0.5625, 0.8125, 0.5312, 0.8125, 0.5312, 0.75, 0.5625, 0.25, 0.5625, 0.3125, 0.5312, 0.3125, 0.5312, 0.25, 0.5625, 0.6875, 0.5625, 0.75, 0.5312, 0.75, 0.5312, 0.6875, 0.5625, 0.1875, 0.5625, 0.25, 0.5312, 0.25, 0.5312, 0.1875, 0.5625, 0.625, 0.5625, 0.6875, 0.5312, 0.6875, 0.5312, 0.625, 0.5625, 0.125, 0.5625, 0.1875, 0.5312, 0.1875, 0.5312, 0.125, 0.5625, 0.5625, 0.5625, 0.625, 0.5312, 0.625, 0.5312, 0.5625, 0.5625, 0.0625, 0.5625, 0.125, 0.5312, 0.125, 0.5312, 0.0625, 0.5625, 0.5, 0.5625, 0.5625, 0.5312, 0.5625, 0.5312, 0.5, 0.5625, 0.9375, 0.5469, 1.0, 0.5312, 0.9375, 0.5312, 0.1875, 0.5312, 0.25, 0.5, 0.25, 0.5, 0.1875, 0.5312, 0.625, 0.5312, 0.6875, 0.5, 0.6875, 0.5, 0.625, 0.5312, 0.125, 0.5312, 0.1875, 0.5, 0.1875, 0.5, 0.125, 0.5312, 0.5625, 0.5312, 0.625, 0.5, 0.625, 0.5, 0.5625, 0.5312, 0.0625, 0.5312, 0.125, 0.5, 0.125, 0.5, 0.0625, 0.5312, 0.5, 0.5312, 0.5625, 0.5, 0.5625, 0.5, 0.5, 0.5312, 0.9375, 0.5156, 1.0, 0.5, 0.9375, 0.5156, 0.0, 0.5312, 0.0625, 0.5, 0.0625, 0.5312, 0.4375, 0.5312, 0.5, 0.5, 0.5, 0.5, 0.4375, 0.5312, 0.875, 0.5312, 0.9375, 0.5, 0.9375, 0.5, 0.875, 0.5312, 0.375, 0.5312, 0.4375, 0.5, 0.4375, 0.5, 0.375, 0.5312, 0.8125, 0.5312, 0.875, 0.5, 0.875, 0.5, 0.8125, 0.5312, 0.3125, 0.5312, 0.375, 0.5, 0.375, 0.5, 0.3125, 0.5312, 0.75, 0.5312, 0.8125, 0.5, 0.8125, 0.5, 0.75, 0.5312, 0.25, 0.5312, 0.3125, 0.5, 0.3125, 0.5, 0.25, 0.5312, 0.6875, 0.5312, 0.75, 0.5, 0.75, 0.5, 0.6875, 0.5, 0.875, 0.5, 0.9375, 0.4687, 0.9375, 0.4687, 0.875, 0.5, 0.375, 0.5, 0.4375, 0.4688, 0.4375, 0.4687, 0.375, 0.5, 0.8125, 0.5, 0.875, 0.4687, 0.875, 0.4687, 0.8125, 0.5, 0.3125, 0.5, 0.375, 0.4687, 0.375, 0.4687, 0.3125, 0.5, 0.75, 0.5, 0.8125, 0.4687, 0.8125, 0.4688, 0.75, 0.5, 0.25, 0.5, 0.3125, 0.4687, 0.3125, 0.4688, 0.25, 0.5, 0.6875, 0.5, 0.75, 0.4688, 0.75, 0.4687, 0.6875, 0.5, 0.1875, 0.5, 0.25, 0.4688, 0.25, 0.4687, 0.1875, 0.5, 0.625, 0.5, 0.6875, 0.4687, 0.6875, 0.4688, 0.625, 0.5, 0.125, 0.5, 0.1875, 0.4687, 0.1875, 0.4687, 0.125, 0.5, 0.5625, 0.5, 0.625, 0.4688, 0.625, 0.4688, 0.5625, 0.5, 0.0625, 0.5, 0.125, 0.4687, 0.125, 0.4687, 0.0625, 0.5, 0.5, 0.5, 0.5625, 0.4688, 0.5625, 0.4687, 0.5, 0.5, 0.9375, 0.4844, 1.0, 0.4687, 0.9375, 0.4844, 0.0, 0.5, 0.0625, 0.4687, 0.0625, 0.5, 0.4375, 0.5, 0.5, 0.4687, 0.5, 0.4688, 0.4375, 0.4688, 0.625, 0.4687, 0.6875, 0.4375, 0.6875, 0.4375, 0.625, 0.4687, 0.125, 0.4687, 0.1875, 0.4375, 0.1875, 0.4375, 0.125, 0.4688, 0.5625, 0.4688, 0.625, 0.4375, 0.625, 0.4375, 0.5625, 0.4687, 0.0625, 0.4687, 0.125, 0.4375, 0.125, 0.4375, 0.0625, 0.4687, 0.5, 0.4688, 0.5625, 0.4375, 0.5625, 0.4375, 0.5, 0.4687, 0.9375, 0.4531, 1.0, 0.4375, 0.9375, 0.4531, 0.0, 0.4687, 0.0625, 0.4375, 0.0625, 0.4688, 0.4375, 0.4687, 0.5, 0.4375, 0.5, 0.4375, 0.4375, 0.4687, 0.875, 0.4687, 0.9375, 0.4375, 0.9375, 0.4375, 0.875, 0.4687, 0.375, 0.4688, 0.4375, 0.4375, 0.4375, 0.4375, 0.375, 0.4687, 0.8125, 0.4687, 0.875, 0.4375, 0.875, 0.4375, 0.8125, 0.4687, 0.3125, 0.4687, 0.375, 0.4375, 0.375, 0.4375, 0.3125, 0.4688, 0.75, 0.4687, 0.8125, 0.4375, 0.8125, 0.4375, 0.75, 0.4688, 0.25, 0.4687, 0.3125, 0.4375, 0.3125, 0.4375, 0.25, 0.4687, 0.6875, 0.4688, 0.75, 0.4375, 0.75, 0.4375, 0.6875, 0.4687, 0.1875, 0.4688, 0.25, 0.4375, 0.25, 0.4375, 0.1875, 0.4375, 0.375, 0.4375, 0.4375, 0.4062, 0.4375, 0.4062, 0.375, 0.4375, 0.8125, 0.4375, 0.875, 0.4062, 0.875, 0.4062, 0.8125, 0.4375, 0.3125, 0.4375, 0.375, 0.4062, 0.375, 0.4062, 0.3125, 0.4375, 0.75, 0.4375, 0.8125, 0.4062, 0.8125, 0.4062, 0.75, 0.4375, 0.25, 0.4375, 0.3125, 0.4062, 0.3125, 0.4062, 0.25, 0.4375, 0.6875, 0.4375, 0.75, 0.4062, 0.75, 0.4062, 0.6875, 0.4375, 0.1875, 0.4375, 0.25, 0.4062, 0.25, 0.4062, 0.1875, 0.4375, 0.625, 0.4375, 0.6875, 0.4062, 0.6875, 0.4062, 0.625, 0.4375, 0.125, 0.4375, 0.1875, 0.4062, 0.1875, 0.4062, 0.125, 0.4375, 0.5625, 0.4375, 0.625, 0.4062, 0.625, 0.4062, 0.5625, 0.4375, 0.0625, 0.4375, 0.125, 0.4062, 0.125, 0.4062, 0.0625, 0.4375, 0.5, 0.4375, 0.5625, 0.4062, 0.5625, 0.4062, 0.5, 0.4375, 0.9375, 0.4219, 1.0, 0.4062, 0.9375, 0.4219, 0.0, 0.4375, 0.0625, 0.4062, 0.0625, 0.4375, 0.4375, 0.4375, 0.5, 0.4062, 0.5, 0.4062, 0.4375, 0.4375, 0.875, 0.4375, 0.9375, 0.4062, 0.9375, 0.4062, 0.875, 0.4062, 0.125, 0.4062, 0.1875, 0.375, 0.1875, 0.375, 0.125, 0.4062, 0.5625, 0.4062, 0.625, 0.375, 0.625, 0.375, 0.5625, 0.4062, 0.0625, 0.4062, 0.125, 0.375, 0.125, 0.375, 0.0625, 0.4062, 0.5, 0.4062, 0.5625, 0.375, 0.5625, 0.375, 0.5, 0.4062, 0.9375, 0.3906, 1.0, 0.375, 0.9375, 0.3906, 0.0, 0.4062, 0.0625, 0.375, 0.0625, 0.4062, 0.4375, 0.4062, 0.5, 0.375, 0.5, 0.375, 0.4375, 0.4062, 0.875, 0.4062, 0.9375, 0.375, 0.9375, 0.375, 0.875, 0.4062, 0.375, 0.4062, 0.4375, 0.375, 0.4375, 0.375, 0.375, 0.4062, 0.8125, 0.4062, 0.875, 0.375, 0.875, 0.375, 0.8125, 0.4062, 0.3125, 0.4062, 0.375, 0.375, 0.375, 0.375, 0.3125, 0.4062, 0.75, 0.4062, 0.8125, 0.375, 0.8125, 0.375, 0.75, 0.4062, 0.25, 0.4062, 0.3125, 0.375, 0.3125, 0.375, 0.25, 0.4062, 0.6875, 0.4062, 0.75, 0.375, 0.75, 0.375, 0.6875, 0.4062, 0.1875, 0.4062, 0.25, 0.375, 0.25, 0.375, 0.1875, 0.4062, 0.625, 0.4062, 0.6875, 0.375, 0.6875, 0.375, 0.625, 0.375, 0.8125, 0.375, 0.875, 0.3438, 0.875, 0.3438, 0.8125, 0.375, 0.3125, 0.375, 0.375, 0.3438, 0.375, 0.3438, 0.3125, 0.375, 0.75, 0.375, 0.8125, 0.3438, 0.8125, 0.3438, 0.75, 0.375, 0.25, 0.375, 0.3125, 0.3438, 0.3125, 0.3438, 0.25, 0.375, 0.6875, 0.375, 0.75, 0.3438, 0.75, 0.3438, 0.6875, 0.375, 0.1875, 0.375, 0.25, 0.3438, 0.25, 0.3438, 0.1875, 0.375, 0.625, 0.375, 0.6875, 0.3438, 0.6875, 0.3438, 0.625, 0.375, 0.125, 0.375, 0.1875, 0.3438, 0.1875, 0.3438, 0.125, 0.375, 0.5625, 0.375, 0.625, 0.3438, 0.625, 0.3438, 0.5625, 0.375, 0.0625, 0.375, 0.125, 0.3438, 0.125, 0.3437, 0.0625, 0.375, 0.5, 0.375, 0.5625, 0.3438, 0.5625, 0.3437, 0.5, 0.375, 0.9375, 0.3594, 1.0, 0.3437, 0.9375, 0.3594, 0.0, 0.375, 0.0625, 0.3437, 0.0625, 0.375, 0.4375, 0.375, 0.5, 0.3437, 0.5, 0.3438, 0.4375, 0.375, 0.875, 0.375, 0.9375, 0.3437, 0.9375, 0.3438, 0.875, 0.375, 0.375, 0.375, 0.4375, 0.3438, 0.4375, 0.3438, 0.375, 0.3438, 0.5625, 0.3438, 0.625, 0.3125, 0.625, 0.3125, 0.5625, 0.3437, 0.0625, 0.3438, 0.125, 0.3125, 0.125, 0.3125, 0.0625, 0.3437, 0.5, 0.3438, 0.5625, 0.3125, 0.5625, 0.3125, 0.5, 0.3437, 0.9375, 0.3281, 1.0, 0.3125, 0.9375, 0.3281, 0.0, 0.3437, 0.0625, 0.3125, 0.0625, 0.3438, 0.4375, 0.3437, 0.5, 0.3125, 0.5, 0.3125, 0.4375, 0.3438, 0.875, 0.3437, 0.9375, 0.3125, 0.9375, 0.3125, 0.875, 0.3438, 0.375, 0.3438, 0.4375, 0.3125, 0.4375, 0.3125, 0.375, 0.3438, 0.8125, 0.3438, 0.875, 0.3125, 0.875, 0.3125, 0.8125, 0.3438, 0.3125, 0.3438, 0.375, 0.3125, 0.375, 0.3125, 0.3125, 0.3438, 0.75, 0.3438, 0.8125, 0.3125, 0.8125, 0.3125, 0.75, 0.3438, 0.25, 0.3438, 0.3125, 0.3125, 0.3125, 0.3125, 0.25, 0.3438, 0.6875, 0.3438, 0.75, 0.3125, 0.75, 0.3125, 0.6875, 0.3438, 0.1875, 0.3438, 0.25, 0.3125, 0.25, 0.3125, 0.1875, 0.3438, 0.625, 0.3438, 0.6875, 0.3125, 0.6875, 0.3125, 0.625, 0.3438, 0.125, 0.3438, 0.1875, 0.3125, 0.1875, 0.3125, 0.125, 0.3125, 0.3125, 0.3125, 0.375, 0.2812, 0.375, 0.2812, 0.3125, 0.3125, 0.75, 0.3125, 0.8125, 0.2812, 0.8125, 0.2812, 0.75, 0.3125, 0.25, 0.3125, 0.3125, 0.2812, 0.3125, 0.2812, 0.25, 0.3125, 0.6875, 0.3125, 0.75, 0.2812, 0.75, 0.2812, 0.6875, 0.3125, 0.1875, 0.3125, 0.25, 0.2812, 0.25, 0.2812, 0.1875, 0.3125, 0.625, 0.3125, 0.6875, 0.2812, 0.6875, 0.2812, 0.625, 0.3125, 0.125, 0.3125, 0.1875, 0.2812, 0.1875, 0.2812, 0.125, 0.3125, 0.5625, 0.3125, 0.625, 0.2812, 0.625, 0.2812, 0.5625, 0.3125, 0.0625, 0.3125, 0.125, 0.2812, 0.125, 0.2812, 0.0625, 0.3125, 0.5, 0.3125, 0.5625, 0.2812, 0.5625, 0.2812, 0.5, 0.3125, 0.9375, 0.2969, 1.0, 0.2812, 0.9375, 0.2969, 0.0, 0.3125, 0.0625, 0.2812, 0.0625, 0.3125, 0.4375, 0.3125, 0.5, 0.2812, 0.5, 0.2812, 0.4375, 0.3125, 0.875, 0.3125, 0.9375, 0.2812, 0.9375, 0.2812, 0.875, 0.3125, 0.375, 0.3125, 0.4375, 0.2812, 0.4375, 0.2812, 0.375, 0.3125, 0.8125, 0.3125, 0.875, 0.2812, 0.875, 0.2812, 0.8125, 0.2812, 0.0625, 0.2812, 0.125, 0.25, 0.125, 0.25, 0.0625, 0.2812, 0.5, 0.2812, 0.5625, 0.25, 0.5625, 0.25, 0.5, 0.2812, 0.9375, 0.2656, 1.0, 0.25, 0.9375, 0.2656, 0.0, 0.2812, 0.0625, 0.25, 0.0625, 0.2812, 0.4375, 0.2812, 0.5, 0.25, 0.5, 0.25, 0.4375, 0.2812, 0.875, 0.2812, 0.9375, 0.25, 0.9375, 0.25, 0.875, 0.2812, 0.375, 0.2812, 0.4375, 0.25, 0.4375, 0.25, 0.375, 0.2812, 0.8125, 0.2812, 0.875, 0.25, 0.875, 0.25, 0.8125, 0.2812, 0.3125, 0.2812, 0.375, 0.25, 0.375, 0.25, 0.3125, 0.2812, 0.75, 0.2812, 0.8125, 0.25, 0.8125, 0.25, 0.75, 0.2812, 0.25, 0.2812, 0.3125, 0.25, 0.3125, 0.25, 0.25, 0.2812, 0.6875, 0.2812, 0.75, 0.25, 0.75, 0.25, 0.6875, 0.2812, 0.1875, 0.2812, 0.25, 0.25, 0.25, 0.25, 0.1875, 0.2812, 0.625, 0.2812, 0.6875, 0.25, 0.6875, 0.25, 0.625, 0.2812, 0.125, 0.2812, 0.1875, 0.25, 0.1875, 0.25, 0.125, 0.2812, 0.5625, 0.2812, 0.625, 0.25, 0.625, 0.25, 0.5625, 0.25, 0.25, 0.25, 0.3125, 0.2188, 0.3125, 0.2188, 0.25, 0.25, 0.6875, 0.25, 0.75, 0.2188, 0.75, 0.2188, 0.6875, 0.25, 0.1875, 0.25, 0.25, 0.2188, 0.25, 0.2188, 0.1875, 0.25, 0.625, 0.25, 0.6875, 0.2188, 0.6875, 0.2188, 0.625, 0.25, 0.125, 0.25, 0.1875, 0.2188, 0.1875, 0.2188, 0.125, 0.25, 0.5625, 0.25, 0.625, 0.2188, 0.625, 0.2188, 0.5625, 0.25, 0.0625, 0.25, 0.125, 0.2188, 0.125, 0.2188, 0.0625, 0.25, 0.5, 0.25, 0.5625, 0.2188, 0.5625, 0.2187, 0.5, 0.25, 0.9375, 0.2344, 1.0, 0.2188, 0.9375, 0.2344, 0.0, 0.25, 0.0625, 0.2188, 0.0625, 0.25, 0.4375, 0.25, 0.5, 0.2187, 0.5, 0.2188, 0.4375, 0.25, 0.875, 0.25, 0.9375, 0.2188, 0.9375, 0.2188, 0.875, 0.25, 0.375, 0.25, 0.4375, 0.2188, 0.4375, 0.2188, 0.375, 0.25, 0.8125, 0.25, 0.875, 0.2188, 0.875, 0.2188, 0.8125, 0.25, 0.3125, 0.25, 0.375, 0.2188, 0.375, 0.2188, 0.3125, 0.25, 0.75, 0.25, 0.8125, 0.2188, 0.8125, 0.2188, 0.75, 0.2188, 0.9375, 0.2031, 1.0, 0.1875, 0.9375, 0.2031, 0.0, 0.2188, 0.0625, 0.1875, 0.0625, 0.2188, 0.4375, 0.2187, 0.5, 0.1875, 0.5, 0.1875, 0.4375, 0.2188, 0.875, 0.2188, 0.9375, 0.1875, 0.9375, 0.1875, 0.875, 0.2188, 0.375, 0.2188, 0.4375, 0.1875, 0.4375, 0.1875, 0.375, 0.2188, 0.8125, 0.2188, 0.875, 0.1875, 0.875, 0.1875, 0.8125, 0.2188, 0.3125, 0.2188, 0.375, 0.1875, 0.375, 0.1875, 0.3125, 0.2188, 0.75, 0.2188, 0.8125, 0.1875, 0.8125, 0.1875, 0.75, 0.2188, 0.25, 0.2188, 0.3125, 0.1875, 0.3125, 0.1875, 0.25, 0.2188, 0.6875, 0.2188, 0.75, 0.1875, 0.75, 0.1875, 0.6875, 0.2188, 0.1875, 0.2188, 0.25, 0.1875, 0.25, 0.1875, 0.1875, 0.2188, 0.625, 0.2188, 0.6875, 0.1875, 0.6875, 0.1875, 0.625, 0.2188, 0.125, 0.2188, 0.1875, 0.1875, 0.1875, 0.1875, 0.125, 0.2188, 0.5625, 0.2188, 0.625, 0.1875, 0.625, 0.1875, 0.5625, 0.2188, 0.0625, 0.2188, 0.125, 0.1875, 0.125, 0.1875, 0.0625, 0.2187, 0.5, 0.2188, 0.5625, 0.1875, 0.5625, 0.1875, 0.5, 0.1875, 0.6875, 0.1875, 0.75, 0.1563, 0.75, 0.1563, 0.6875, 0.1875, 0.1875, 0.1875, 0.25, 0.1563, 0.25, 0.1562, 0.1875, 0.1875, 0.625, 0.1875, 0.6875, 0.1563, 0.6875, 0.1563, 0.625, 0.1875, 0.125, 0.1875, 0.1875, 0.1562, 0.1875, 0.1563, 0.125, 0.1875, 0.5625, 0.1875, 0.625, 0.1563, 0.625, 0.1562, 0.5625, 0.1875, 0.0625, 0.1875, 0.125, 0.1563, 0.125, 0.1563, 0.0625, 0.1875, 0.5, 0.1875, 0.5625, 0.1562, 0.5625, 0.1562, 0.5, 0.1875, 0.9375, 0.1719, 1.0, 0.1563, 0.9375, 0.1719, 0.0, 0.1875, 0.0625, 0.1563, 0.0625, 0.1875, 0.4375, 0.1875, 0.5, 0.1562, 0.5, 0.1562, 0.4375, 0.1875, 0.875, 0.1875, 0.9375, 0.1563, 0.9375, 0.1563, 0.875, 0.1875, 0.375, 0.1875, 0.4375, 0.1562, 0.4375, 0.1562, 0.375, 0.1875, 0.8125, 0.1875, 0.875, 0.1563, 0.875, 0.1562, 0.8125, 0.1875, 0.3125, 0.1875, 0.375, 0.1562, 0.375, 0.1563, 0.3125, 0.1875, 0.75, 0.1875, 0.8125, 0.1562, 0.8125, 0.1563, 0.75, 0.1875, 0.25, 0.1875, 0.3125, 0.1563, 0.3125, 0.1563, 0.25, 0.1562, 0.4375, 0.1562, 0.5, 0.125, 0.5, 0.125, 0.4375, 0.1563, 0.875, 0.1563, 0.9375, 0.125, 0.9375, 0.125, 0.875, 0.1562, 0.375, 0.1562, 0.4375, 0.125, 0.4375, 0.125, 0.375, 0.1562, 0.8125, 0.1563, 0.875, 0.125, 0.875, 0.125, 0.8125, 0.1563, 0.3125, 0.1562, 0.375, 0.125, 0.375, 0.125, 0.3125, 0.1563, 0.75, 0.1562, 0.8125, 0.125, 0.8125, 0.125, 0.75, 0.1563, 0.25, 0.1563, 0.3125, 0.125, 0.3125, 0.125, 0.25, 0.1563, 0.6875, 0.1563, 0.75, 0.125, 0.75, 0.125, 0.6875, 0.1562, 0.1875, 0.1563, 0.25, 0.125, 0.25, 0.125, 0.1875, 0.1563, 0.625, 0.1563, 0.6875, 0.125, 0.6875, 0.125, 0.625, 0.1563, 0.125, 0.1562, 0.1875, 0.125, 0.1875, 0.125, 0.125, 0.1562, 0.5625, 0.1563, 0.625, 0.125, 0.625, 0.125, 0.5625, 0.1563, 0.0625, 0.1563, 0.125, 0.125, 0.125, 0.125, 0.0625, 0.1562, 0.5, 0.1562, 0.5625, 0.125, 0.5625, 0.125, 0.5, 0.1563, 0.9375, 0.1406, 1.0, 0.125, 0.9375, 0.1406, 0.0, 0.1563, 0.0625, 0.125, 0.0625, 0.125, 0.1875, 0.125, 0.25, 0.09375, 0.25, 0.09375, 0.1875, 0.125, 0.625, 0.125, 0.6875, 0.09375, 0.6875, 0.09375, 0.625, 0.125, 0.125, 0.125, 0.1875, 0.09375, 0.1875, 0.09375, 0.125, 0.125, 0.5625, 0.125, 0.625, 0.09375, 0.625, 0.09375, 0.5625, 0.125, 0.0625, 0.125, 0.125, 0.09375, 0.125, 0.09375, 0.0625, 0.125, 0.5, 0.125, 0.5625, 0.09375, 0.5625, 0.09375, 0.5, 0.125, 0.9375, 0.1094, 1.0, 0.09375, 0.9375, 0.1094, 0.0, 0.125, 0.0625, 0.09375, 0.0625, 0.125, 0.4375, 0.125, 0.5, 0.09375, 0.5, 0.09375, 0.4375, 0.125, 0.875, 0.125, 0.9375, 0.09375, 0.9375, 0.09375, 0.875, 0.125, 0.375, 0.125, 0.4375, 0.09375, 0.4375, 0.09375, 0.375, 0.125, 0.8125, 0.125, 0.875, 0.09375, 0.875, 0.09375, 0.8125, 0.125, 0.3125, 0.125, 0.375, 0.09375, 0.375, 0.09375, 0.3125, 0.125, 0.75, 0.125, 0.8125, 0.09375, 0.8125, 0.09375, 0.75, 0.125, 0.25, 0.125, 0.3125, 0.09375, 0.3125, 0.09375, 0.25, 0.125, 0.6875, 0.125, 0.75, 0.09375, 0.75, 0.09375, 0.6875, 0.09375, 0.875, 0.09375, 0.9375, 0.0625, 0.9375, 0.0625, 0.875, 0.09375, 0.375, 0.09375, 0.4375, 0.0625, 0.4375, 0.0625, 0.375, 0.09375, 0.8125, 0.09375, 0.875, 0.0625, 0.875, 0.0625, 0.8125, 0.09375, 0.3125, 0.09375, 0.375, 0.0625, 0.375, 0.0625, 0.3125, 0.09375, 0.75, 0.09375, 0.8125, 0.0625, 0.8125, 0.0625, 0.75, 0.09375, 0.25, 0.09375, 0.3125, 0.0625, 0.3125, 0.0625, 0.25, 0.09375, 0.6875, 0.09375, 0.75, 0.0625, 0.75, 0.0625, 0.6875, 0.09375, 0.1875, 0.09375, 0.25, 0.0625, 0.25, 0.0625, 0.1875, 0.09375, 0.625, 0.09375, 0.6875, 0.0625, 0.6875, 0.0625, 0.625, 0.09375, 0.125, 0.09375, 0.1875, 0.0625, 0.1875, 0.0625, 0.125, 0.09375, 0.5625, 0.09375, 0.625, 0.0625, 0.625, 0.0625, 0.5625, 0.09375, 0.0625, 0.09375, 0.125, 0.0625, 0.125, 0.0625, 0.0625, 0.09375, 0.5, 0.09375, 0.5625, 0.0625, 0.5625, 0.0625, 0.5, 0.09375, 0.9375, 0.07813, 1.0, 0.0625, 0.9375, 0.07813, 0.0, 0.09375, 0.0625, 0.0625, 0.0625, 0.09375, 0.4375, 0.09375, 0.5, 0.0625, 0.5, 0.0625, 0.4375, 0.0625, 0.625, 0.0625, 0.6875, 0.03125, 0.6875, 0.03125, 0.625, 0.0625, 0.125, 0.0625, 0.1875, 0.03125, 0.1875, 0.03125, 0.125, 0.0625, 0.5625, 0.0625, 0.625, 0.03125, 0.625, 0.03125, 0.5625, 0.0625, 0.0625, 0.0625, 0.125, 0.03125, 0.125, 0.03125, 0.0625, 0.0625, 0.5, 0.0625, 0.5625, 0.03125, 0.5625, 0.03125, 0.5, 0.0625, 0.9375, 0.04688, 1.0, 0.03125, 0.9375, 0.04688, 0.0, 0.0625, 0.0625, 0.03125, 0.0625, 0.0625, 0.4375, 0.0625, 0.5, 0.03125, 0.5, 0.03125, 0.4375, 0.0625, 0.875, 0.0625, 0.9375, 0.03125, 0.9375, 0.03125, 0.875, 0.0625, 0.375, 0.0625, 0.4375, 0.03125, 0.4375, 0.03125, 0.375, 0.0625, 0.8125, 0.0625, 0.875, 0.03125, 0.875, 0.03125, 0.8125, 0.0625, 0.3125, 0.0625, 0.375, 0.03125, 0.375, 0.03125, 0.3125, 0.0625, 0.75, 0.0625, 0.8125, 0.03125, 0.8125, 0.03125, 0.75, 0.0625, 0.25, 0.0625, 0.3125, 0.03125, 0.3125, 0.03125, 0.25, 0.0625, 0.6875, 0.0625, 0.75, 0.03125, 0.75, 0.03125, 0.6875, 0.0625, 0.1875, 0.0625, 0.25, 0.03125, 0.25, 0.03125, 0.1875, 0.03125, 0.375, 0.03125, 0.4375, 0.0, 0.4375, 0.0, 0.375, 0.03125, 0.8125, 0.03125, 0.875, 2.98e-08, 0.875, 0.0, 0.8125, 0.03125, 0.3125, 0.03125, 0.375, 0.0, 0.375, 2.98e-08, 0.3125, 0.03125, 0.75, 0.03125, 0.8125, 0.0, 0.8125, 2.98e-08, 0.75, 0.03125, 0.25, 0.03125, 0.3125, 2.98e-08, 0.3125, 2.98e-08, 0.25, 0.03125, 0.6875, 0.03125, 0.75, 2.98e-08, 0.75, 2.98e-08, 0.6875, 0.03125, 0.1875, 0.03125, 0.25, 2.98e-08, 0.25, 0.0, 0.1875, 0.03125, 0.625, 0.03125, 0.6875, 2.98e-08, 0.6875, 0.0, 0.625, 0.03125, 0.125, 0.03125, 0.1875, 0.0, 0.1875, 2.98e-08, 0.125, 0.03125, 0.5625, 0.03125, 0.625, 0.0, 0.625, 0.0, 0.5625, 0.03125, 0.0625, 0.03125, 0.125, 2.98e-08, 0.125, 8.941e-08, 0.0625, 0.03125, 0.5, 0.03125, 0.5625, 0.0, 0.5625, 0.0, 0.5, 0.03125, 0.9375, 0.01563, 1.0, 8.941e-08, 0.9375, 0.01563, 0.0, 0.03125, 0.0625, 8.941e-08, 0.0625, 0.03125, 0.4375, 0.03125, 0.5, 0.0, 0.5, 0.0, 0.4375, 0.03125, 0.875, 0.03125, 0.9375, 8.941e-08, 0.9375, 2.98e-08, 0.875, 1.0, 0.125, 1.0, 0.1875, 0.9688, 0.1875, 0.9688, 0.125, 1.0, 0.5625, 1.0, 0.625, 0.9688, 0.625, 0.9688, 0.5625, 1.0, 0.0625, 1.0, 0.125, 0.9688, 0.125, 0.9688, 0.0625, 1.0, 0.5, 1.0, 0.5625, 0.9688, 0.5625, 0.9687, 0.5, 1.0, 0.9375, 0.9844, 1.0, 0.9688, 0.9375, 0.9844, 0.0, 1.0, 0.0625, 0.9688, 0.0625, 1.0, 0.4375, 1.0, 0.5, 0.9687, 0.5, 0.9688, 0.4375, 1.0, 0.875, 1.0, 0.9375, 0.9688, 0.9375, 0.9688, 0.875, 1.0, 0.375, 1.0, 0.4375, 0.9688, 0.4375, 0.9687, 0.375, 1.0, 0.8125, 1.0, 0.875, 0.9688, 0.875, 0.9688, 0.8125, 1.0, 0.3125, 1.0, 0.375, 0.9687, 0.375, 0.9688, 0.3125, 1.0, 0.75, 1.0, 0.8125, 0.9688, 0.8125, 0.9688, 0.75, 1.0, 0.25, 1.0, 0.3125, 0.9688, 0.3125, 0.9688, 0.25, 1.0, 0.6875, 1.0, 0.75, 0.9688, 0.75, 0.9688, 0.6875, 1.0, 0.1875, 1.0, 0.25, 0.9688, 0.25, 0.9688, 0.1875, 1.0, 0.625, 1.0, 0.6875, 0.9688, 0.6875, 0.9688, 0.625, 0.9688, 0.3125, 0.9687, 0.375, 0.9375, 0.375, 0.9375, 0.3125, 0.9688, 0.75, 0.9688, 0.8125, 0.9375, 0.8125, 0.9375, 0.75, 0.9688, 0.25, 0.9688, 0.3125, 0.9375, 0.3125, 0.9375, 0.25, 0.9688, 0.6875, 0.9688, 0.75, 0.9375, 0.75, 0.9375, 0.6875, 0.9688, 0.1875, 0.9688, 0.25, 0.9375, 0.25, 0.9375, 0.1875, 0.9688, 0.625, 0.9688, 0.6875, 0.9375, 0.6875, 0.9375, 0.625, 0.9688, 0.125, 0.9688, 0.1875, 0.9375, 0.1875, 0.9375, 0.125, 0.9688, 0.5625, 0.9688, 0.625, 0.9375, 0.625, 0.9375, 0.5625, 0.9688, 0.0625, 0.9688, 0.125, 0.9375, 0.125, 0.9375, 0.0625, 0.9687, 0.5, 0.9688, 0.5625, 0.9375, 0.5625, 0.9375, 0.5, 0.9688, 0.9375, 0.9531, 1.0, 0.9375, 0.9375, 0.9531, 0.0, 0.9688, 0.0625, 0.9375, 0.0625, 0.9688, 0.4375, 0.9687, 0.5, 0.9375, 0.5, 0.9375, 0.4375, 0.9688, 0.875, 0.9688, 0.9375, 0.9375, 0.9375, 0.9375, 0.875, 0.9687, 0.375, 0.9688, 0.4375, 0.9375, 0.4375, 0.9375, 0.375, 0.9688, 0.8125, 0.9688, 0.875, 0.9375, 0.875, 0.9375, 0.8125, 0.9375, 0.0625, 0.9375, 0.125, 0.9062, 0.125, 0.9062, 0.0625, 0.9375, 0.5, 0.9375, 0.5625, 0.9062, 0.5625, 0.9062, 0.5, 0.9375, 0.9375, 0.9219, 1.0, 0.9062, 0.9375, 0.9219, 0.0, 0.9375, 0.0625, 0.9062, 0.0625, 0.9375, 0.4375, 0.9375, 0.5, 0.9062, 0.5, 0.9062, 0.4375, 0.9375, 0.875, 0.9375, 0.9375, 0.9062, 0.9375, 0.9062, 0.875, 0.9375, 0.375, 0.9375, 0.4375, 0.9062, 0.4375, 0.9062, 0.375, 0.9375, 0.8125, 0.9375, 0.875, 0.9062, 0.875, 0.9062, 0.8125, 0.9375, 0.3125, 0.9375, 0.375, 0.9062, 0.375, 0.9062, 0.3125, 0.9375, 0.75, 0.9375, 0.8125, 0.9062, 0.8125, 0.9062, 0.75, 0.9375, 0.25, 0.9375, 0.3125, 0.9062, 0.3125, 0.9062, 0.25, 0.9375, 0.6875, 0.9375, 0.75, 0.9062, 0.75, 0.9062, 0.6875, 0.9375, 0.1875, 0.9375, 0.25, 0.9062, 0.25, 0.9062, 0.1875, 0.9375, 0.625, 0.9375, 0.6875, 0.9062, 0.6875, 0.9062, 0.625, 0.9375, 0.125, 0.9375, 0.1875, 0.9062, 0.1875, 0.9062, 0.125, 0.9375, 0.5625, 0.9375, 0.625, 0.9062, 0.625, 0.9062, 0.5625, 0.9062, 0.75, 0.9062, 0.8125, 0.875, 0.8125, 0.875, 0.75, 0.9062, 0.25, 0.9062, 0.3125, 0.875, 0.3125, 0.875, 0.25, 0.9062, 0.6875, 0.9062, 0.75, 0.875, 0.75, 0.875, 0.6875, 0.9062, 0.1875, 0.9062, 0.25, 0.875, 0.25, 0.875, 0.1875, 0.9062, 0.625, 0.9062, 0.6875, 0.875, 0.6875, 0.875, 0.625, 0.9062, 0.125, 0.9062, 0.1875, 0.875, 0.1875, 0.875, 0.125, 0.9062, 0.5625, 0.9062, 0.625, 0.875, 0.625, 0.875, 0.5625, 0.9062, 0.0625, 0.9062, 0.125, 0.875, 0.125, 0.875, 0.0625, 0.9062, 0.5, 0.9062, 0.5625, 0.875, 0.5625, 0.875, 0.5, 0.9062, 0.9375, 0.8906, 1.0, 0.875, 0.9375, 0.8906, 0.0, 0.9062, 0.0625, 0.875, 0.0625, 0.9062, 0.4375, 0.9062, 0.5, 0.875, 0.5, 0.875, 0.4375, 0.9062, 0.875, 0.9062, 0.9375, 0.875, 0.9375, 0.875, 0.875, 0.9062, 0.375, 0.9062, 0.4375, 0.875, 0.4375, 0.875, 0.375, 0.9062, 0.8125, 0.9062, 0.875, 0.875, 0.875, 0.875, 0.8125, 0.9062, 0.3125, 0.9062, 0.375, 0.875, 0.375, 0.875, 0.3125, 0.875, 0.5, 0.875, 0.5625, 0.8438, 0.5625, 0.8437, 0.5, 0.875, 0.9375, 0.8594, 1.0, 0.8438, 0.9375, 0.8594, 0.0, 0.875, 0.0625, 0.8438, 0.0625, 0.875, 0.4375, 0.875, 0.5, 0.8437, 0.5, 0.8438, 0.4375, 0.875, 0.875, 0.875, 0.9375, 0.8438, 0.9375, 0.8438, 0.875, 0.875, 0.375, 0.875, 0.4375, 0.8438, 0.4375, 0.8438, 0.375, 0.875, 0.8125, 0.875, 0.875, 0.8438, 0.875, 0.8438, 0.8125, 0.875, 0.3125, 0.875, 0.375, 0.8438, 0.375, 0.8438, 0.3125, 0.875, 0.75, 0.875, 0.8125, 0.8438, 0.8125, 0.8438, 0.75, 0.875, 0.25, 0.875, 0.3125, 0.8438, 0.3125, 0.8438, 0.25, 0.875, 0.6875, 0.875, 0.75, 0.8438, 0.75, 0.8438, 0.6875, 0.875, 0.1875, 0.875, 0.25, 0.8438, 0.25, 0.8438, 0.1875, 0.875, 0.625, 0.875, 0.6875, 0.8438, 0.6875, 0.8438, 0.625, 0.875, 0.125, 0.875, 0.1875, 0.8438, 0.1875, 0.8438, 0.125, 0.875, 0.5625, 0.875, 0.625, 0.8438, 0.625, 0.8438, 0.5625, 0.875, 0.0625, 0.875, 0.125, 0.8438, 0.125, 0.8438, 0.0625, 0.8438, 0.25, 0.8438, 0.3125, 0.8125, 0.3125, 0.8125, 0.25, 0.8438, 0.6875, 0.8438, 0.75, 0.8125, 0.75, 0.8125, 0.6875, 0.8438, 0.1875, 0.8438, 0.25, 0.8125, 0.25, 0.8125, 0.1875, 0.8438, 0.625, 0.8438, 0.6875, 0.8125, 0.6875, 0.8125, 0.625, 0.8438, 0.125, 0.8438, 0.1875, 0.8125, 0.1875, 0.8125, 0.125, 0.8438, 0.5625, 0.8438, 0.625, 0.8125, 0.625, 0.8125, 0.5625, 0.8438, 0.0625, 0.8438, 0.125, 0.8125, 0.125, 0.8125, 0.0625, 0.8437, 0.5, 0.8438, 0.5625, 0.8125, 0.5625, 0.8125, 0.5, 0.8438, 0.9375, 0.8281, 1.0, 0.8125, 0.9375, 0.8281, 0.0, 0.8438, 0.0625, 0.8125, 0.0625, 0.8438, 0.4375, 0.8437, 0.5, 0.8125, 0.5, 0.8125, 0.4375, 0.8438, 0.875, 0.8438, 0.9375, 0.8125, 0.9375, 0.8125, 0.875, 0.8438, 0.375, 0.8438, 0.4375, 0.8125, 0.4375, 0.8125, 0.375, 0.8438, 0.8125, 0.8438, 0.875, 0.8125, 0.875, 0.8125, 0.8125, 0.8438, 0.3125, 0.8438, 0.375, 0.8125, 0.375, 0.8125, 0.3125, 0.8438, 0.75, 0.8438, 0.8125, 0.8125, 0.8125, 0.8125, 0.75, 0.8125, 0.9375, 0.7969, 1.0, 0.7812, 0.9375, 0.7969, 0.0, 0.8125, 0.0625, 0.7812, 0.0625, 0.8125, 0.4375, 0.8125, 0.5, 0.7812, 0.5, 0.7812, 0.4375, 0.8125, 0.875, 0.8125, 0.9375, 0.7812, 0.9375, 0.7812, 0.875, 0.8125, 0.375, 0.8125, 0.4375, 0.7812, 0.4375, 0.7812, 0.375, 0.8125, 0.8125, 0.8125, 0.875, 0.7812, 0.875, 0.7812, 0.8125, 0.8125, 0.3125, 0.8125, 0.375, 0.7812, 0.375, 0.7812, 0.3125, 0.8125, 0.75, 0.8125, 0.8125, 0.7812, 0.8125, 0.7812, 0.75, 0.8125, 0.25, 0.8125, 0.3125, 0.7812, 0.3125, 0.7812, 0.25, 0.8125, 0.6875, 0.8125, 0.75, 0.7812, 0.75, 0.7812, 0.6875, 0.8125, 0.1875, 0.8125, 0.25, 0.7812, 0.25, 0.7812, 0.1875, 0.8125, 0.625, 0.8125, 0.6875, 0.7812, 0.6875, 0.7812, 0.625, 0.8125, 0.125, 0.8125, 0.1875, 0.7812, 0.1875, 0.7812, 0.125, 0.8125, 0.5625, 0.8125, 0.625, 0.7812, 0.625, 0.7812, 0.5625, 0.8125, 0.0625, 0.8125, 0.125, 0.7812, 0.125, 0.7812, 0.0625, 0.8125, 0.5, 0.8125, 0.5625, 0.7812, 0.5625, 0.7812, 0.5, 0.7812, 0.6875, 0.7812, 0.75, 0.75, 0.75, 0.75, 0.6875, 0.7812, 0.1875, 0.7812, 0.25, 0.75, 0.25, 0.75, 0.1875, 0.7812, 0.625, 0.7812, 0.6875, 0.75, 0.6875, 0.75, 0.625, 0.7812, 0.125, 0.7812, 0.1875, 0.75, 0.1875, 0.75, 0.125, 0.7812, 0.5625, 0.7812, 0.625, 0.75, 0.625, 0.75, 0.5625, 0.7812, 0.0625, 0.7812, 0.125, 0.75, 0.125, 0.75, 0.0625, 0.7812, 0.5, 0.7812, 0.5625, 0.75, 0.5625, 0.75, 0.5, 0.7812, 0.9375, 0.7656, 1.0, 0.75, 0.9375, 0.7656, 0.0, 0.7812, 0.0625, 0.75, 0.0625, 0.7812, 0.4375, 0.7812, 0.5, 0.75, 0.5, 0.75, 0.4375, 0.7812, 0.875, 0.7812, 0.9375, 0.75, 0.9375, 0.75, 0.875, 0.7812, 0.375, 0.7812, 0.4375, 0.75, 0.4375, 0.75, 0.375, 0.7812, 0.8125, 0.7812, 0.875, 0.75, 0.875, 0.75, 0.8125, 0.7812, 0.3125, 0.7812, 0.375, 0.75, 0.375, 0.75, 0.3125, 0.7812, 0.75, 0.7812, 0.8125, 0.75, 0.8125, 0.75, 0.75, 0.7812, 0.25, 0.7812, 0.3125, 0.75, 0.3125, 0.75, 0.25])
me_sphere_001.materials.append(mat_material_002)
me_sphere_001.use_remesh_fix_poles = True
me_sphere_001.use_remesh_preserve_attributes = False
me_sphere_001.update()

# ---- objects
ob_light = bpy.data.objects.new('Light', light_light)
ob_camera = bpy.data.objects.new('Camera', cam_camera)
ob_the_sun = bpy.data.objects.new('The Sun', None)
ob_sphere_001 = bpy.data.objects.new('Sphere.001', me_sphere_001)
ob_force = bpy.data.objects.new('Force', None)

# ---- transforms, parenting, visibility, modifiers, constraints
ob_light.location = (4.076, 1.005, 5.904)
ob_light.rotation_euler = (0.6503, 0.05522, 1.866)
ob_light.lock_rotations_4d = False
ob_light.empty_display_type = 'ARROWS'
ob_light.color = (0.0, 0.0, 0.0, 0.0)
ob_light.lineart.crease_threshold = 0.0
ob_camera.location = (7.359, -6.926, 4.958)
ob_camera.rotation_euler = (1.109, 0.0, 0.8149)
ob_camera.lock_rotations_4d = False
ob_camera.empty_display_type = 'ARROWS'
ob_camera.color = (0.0, 0.0, 0.0, 0.0)
ob_camera.display_type = 'WIRE'
ob_camera.lineart.crease_threshold = 0.0
ob_the_sun.location = (0.0, 0.0, 0.0)
ob_sphere_001.parent = ob_the_sun
ob_sphere_001.matrix_parent_inverse = Matrix(((1.0, -0.0, -0.0, -4.514e-08), (-0.0, 1.0, 0.0, 2.969e-08), (-0.0, -0.0, 1.0, -0.05987), (-0.0, 0.0, -0.0, 1.0)))
ob_sphere_001.location = (0.0, 0.0, 0.0)
ob_sphere_001.display_type = 'SOLID'
_m = ob_sphere_001.modifiers.new('Subdivision', 'SUBSURF')
_m = ob_sphere_001.modifiers.new('Fluid', 'FLUID')
_m.fluid_type = 'FLOW'
ob_force.parent = ob_the_sun
ob_force.matrix_parent_inverse = Matrix(((1.0, -0.0, -0.0, -4.514e-08), (-0.0, 1.0, 0.0, 2.969e-08), (-0.0, -0.0, 1.0, -0.05987), (-0.0, 0.0, -0.0, 1.0)))
ob_force.location = (-0.005451, 0.0, 0.05901)

# ---- collection membership
col_collection.objects.link(ob_light)
col_collection.objects.link(ob_camera)
col_the_sun.objects.link(ob_the_sun)
col_the_sun.objects.link(ob_sphere_001)
col_the_sun.objects.link(ob_force)

# ---- scene / render settings (as saved in the file)
scene.camera = ob_camera
scene.frame_start = 1; scene.frame_end = 250; scene.frame_set(1)
scene.render.engine = 'BLENDER_EEVEE_NEXT'
bpy.context.view_layer.update()
